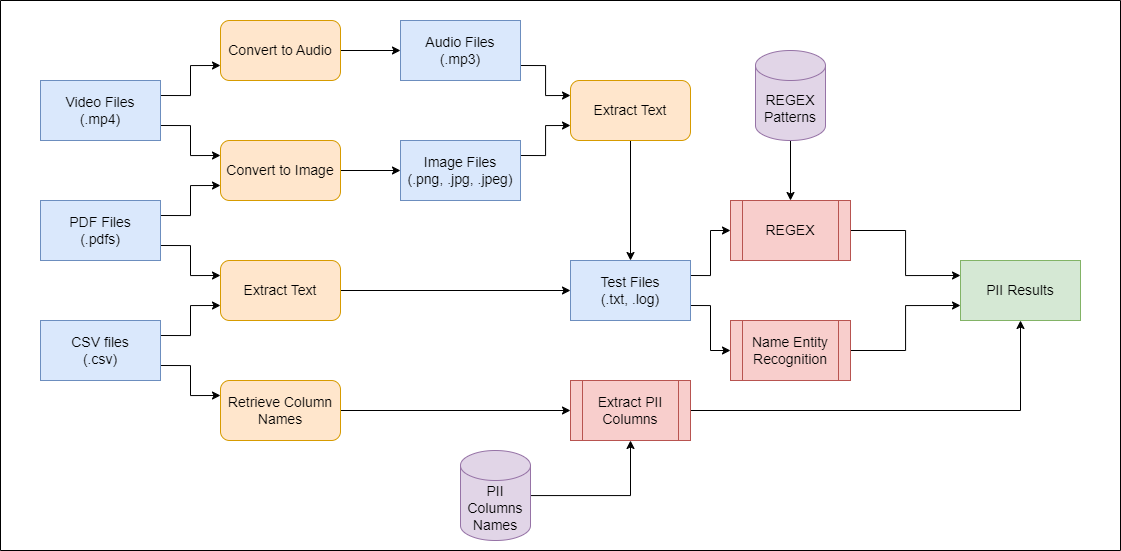

The diagram above was exported from draw.io. Its source (the exported page's mxGraphModel, read from the mxfile embedded in the PNG):
<mxGraphModel dx="1400" dy="696" grid="1" gridSize="10" guides="1" tooltips="1" connect="1" arrows="1" fold="1" page="1" pageScale="1" pageWidth="850" pageHeight="1100" math="0" shadow="0">
  <root>
    <mxCell id="0" />
    <mxCell id="1" parent="0" />
    <mxCell id="GX6cUdVX7coXxd9Op_MO-13" style="edgeStyle=orthogonalEdgeStyle;rounded=0;orthogonalLoop=1;jettySize=auto;html=1;exitX=1;exitY=0.75;exitDx=0;exitDy=0;entryX=0;entryY=0.25;entryDx=0;entryDy=0;fontSize=14;" edge="1" parent="1" source="GX6cUdVX7coXxd9Op_MO-2" target="GX6cUdVX7coXxd9Op_MO-6">
      <mxGeometry relative="1" as="geometry" />
    </mxCell>
    <mxCell id="GX6cUdVX7coXxd9Op_MO-15" style="edgeStyle=orthogonalEdgeStyle;rounded=0;orthogonalLoop=1;jettySize=auto;html=1;exitX=1;exitY=0.25;exitDx=0;exitDy=0;entryX=0;entryY=0.75;entryDx=0;entryDy=0;fontSize=14;" edge="1" parent="1" source="GX6cUdVX7coXxd9Op_MO-2" target="GX6cUdVX7coXxd9Op_MO-12">
      <mxGeometry relative="1" as="geometry" />
    </mxCell>
    <mxCell id="GX6cUdVX7coXxd9Op_MO-2" value="Video Files&lt;div style=&quot;font-size: 14px;&quot;&gt;(.mp4)&lt;/div&gt;" style="rounded=0;whiteSpace=wrap;html=1;fillColor=#dae8fc;strokeColor=#6c8ebf;fontSize=14;" vertex="1" parent="1">
      <mxGeometry x="110" y="160" width="120" height="60" as="geometry" />
    </mxCell>
    <mxCell id="GX6cUdVX7coXxd9Op_MO-21" style="edgeStyle=orthogonalEdgeStyle;rounded=0;orthogonalLoop=1;jettySize=auto;html=1;exitX=1;exitY=0.75;exitDx=0;exitDy=0;entryX=0;entryY=0.25;entryDx=0;entryDy=0;fontSize=14;" edge="1" parent="1" source="GX6cUdVX7coXxd9Op_MO-3" target="GX6cUdVX7coXxd9Op_MO-20">
      <mxGeometry relative="1" as="geometry" />
    </mxCell>
    <mxCell id="GX6cUdVX7coXxd9Op_MO-3" value="Audio Files&lt;div style=&quot;font-size: 14px;&quot;&gt;(.mp3)&lt;/div&gt;" style="rounded=0;whiteSpace=wrap;html=1;fillColor=#dae8fc;strokeColor=#6c8ebf;fontSize=14;" vertex="1" parent="1">
      <mxGeometry x="470" y="100" width="120" height="60" as="geometry" />
    </mxCell>
    <mxCell id="GX6cUdVX7coXxd9Op_MO-14" style="edgeStyle=orthogonalEdgeStyle;rounded=0;orthogonalLoop=1;jettySize=auto;html=1;exitX=1;exitY=0.25;exitDx=0;exitDy=0;entryX=0;entryY=0.75;entryDx=0;entryDy=0;fontSize=14;" edge="1" parent="1" source="GX6cUdVX7coXxd9Op_MO-4" target="GX6cUdVX7coXxd9Op_MO-6">
      <mxGeometry relative="1" as="geometry" />
    </mxCell>
    <mxCell id="GX6cUdVX7coXxd9Op_MO-18" style="edgeStyle=orthogonalEdgeStyle;rounded=0;orthogonalLoop=1;jettySize=auto;html=1;exitX=1;exitY=0.75;exitDx=0;exitDy=0;entryX=0;entryY=0.25;entryDx=0;entryDy=0;fontSize=14;" edge="1" parent="1" source="GX6cUdVX7coXxd9Op_MO-4" target="GX6cUdVX7coXxd9Op_MO-17">
      <mxGeometry relative="1" as="geometry" />
    </mxCell>
    <mxCell id="GX6cUdVX7coXxd9Op_MO-4" value="PDF Files&lt;div style=&quot;font-size: 14px;&quot;&gt;(.pdfs)&lt;/div&gt;" style="rounded=0;whiteSpace=wrap;html=1;fillColor=#dae8fc;strokeColor=#6c8ebf;fontSize=14;" vertex="1" parent="1">
      <mxGeometry x="110" y="280" width="120" height="60" as="geometry" />
    </mxCell>
    <mxCell id="GX6cUdVX7coXxd9Op_MO-19" style="edgeStyle=orthogonalEdgeStyle;rounded=0;orthogonalLoop=1;jettySize=auto;html=1;exitX=1;exitY=0.25;exitDx=0;exitDy=0;entryX=0;entryY=0.75;entryDx=0;entryDy=0;fontSize=14;" edge="1" parent="1" source="GX6cUdVX7coXxd9Op_MO-5" target="GX6cUdVX7coXxd9Op_MO-17">
      <mxGeometry relative="1" as="geometry" />
    </mxCell>
    <mxCell id="GX6cUdVX7coXxd9Op_MO-27" style="edgeStyle=orthogonalEdgeStyle;rounded=0;orthogonalLoop=1;jettySize=auto;html=1;exitX=1;exitY=0.75;exitDx=0;exitDy=0;entryX=0;entryY=0.25;entryDx=0;entryDy=0;fontSize=14;" edge="1" parent="1" source="GX6cUdVX7coXxd9Op_MO-5" target="GX6cUdVX7coXxd9Op_MO-26">
      <mxGeometry relative="1" as="geometry" />
    </mxCell>
    <mxCell id="GX6cUdVX7coXxd9Op_MO-5" value="CSV files&lt;div style=&quot;font-size: 14px;&quot;&gt;(.csv)&lt;/div&gt;" style="rounded=0;whiteSpace=wrap;html=1;fillColor=#dae8fc;strokeColor=#6c8ebf;fontSize=14;" vertex="1" parent="1">
      <mxGeometry x="110" y="400" width="120" height="60" as="geometry" />
    </mxCell>
    <mxCell id="GX6cUdVX7coXxd9Op_MO-11" style="edgeStyle=orthogonalEdgeStyle;rounded=0;orthogonalLoop=1;jettySize=auto;html=1;fontSize=14;" edge="1" parent="1" source="GX6cUdVX7coXxd9Op_MO-6" target="GX6cUdVX7coXxd9Op_MO-7">
      <mxGeometry relative="1" as="geometry" />
    </mxCell>
    <mxCell id="GX6cUdVX7coXxd9Op_MO-6" value="Convert to Image" style="rounded=1;whiteSpace=wrap;html=1;fillColor=#ffe6cc;strokeColor=#d79b00;fontSize=14;" vertex="1" parent="1">
      <mxGeometry x="290" y="220" width="120" height="60" as="geometry" />
    </mxCell>
    <mxCell id="GX6cUdVX7coXxd9Op_MO-22" style="edgeStyle=orthogonalEdgeStyle;rounded=0;orthogonalLoop=1;jettySize=auto;html=1;exitX=1;exitY=0.25;exitDx=0;exitDy=0;entryX=0;entryY=0.75;entryDx=0;entryDy=0;fontSize=14;" edge="1" parent="1" source="GX6cUdVX7coXxd9Op_MO-7" target="GX6cUdVX7coXxd9Op_MO-20">
      <mxGeometry relative="1" as="geometry" />
    </mxCell>
    <mxCell id="GX6cUdVX7coXxd9Op_MO-7" value="Image Files&lt;div style=&quot;font-size: 14px;&quot;&gt;(.png, .jpg, .jpeg)&lt;/div&gt;" style="rounded=0;whiteSpace=wrap;html=1;fillColor=#dae8fc;strokeColor=#6c8ebf;fontSize=14;" vertex="1" parent="1">
      <mxGeometry x="470" y="220" width="120" height="60" as="geometry" />
    </mxCell>
    <mxCell id="GX6cUdVX7coXxd9Op_MO-16" style="edgeStyle=orthogonalEdgeStyle;rounded=0;orthogonalLoop=1;jettySize=auto;html=1;entryX=0;entryY=0.5;entryDx=0;entryDy=0;fontSize=14;" edge="1" parent="1" source="GX6cUdVX7coXxd9Op_MO-12" target="GX6cUdVX7coXxd9Op_MO-3">
      <mxGeometry relative="1" as="geometry" />
    </mxCell>
    <mxCell id="GX6cUdVX7coXxd9Op_MO-12" value="Convert to Audio" style="rounded=1;whiteSpace=wrap;html=1;fillColor=#ffe6cc;strokeColor=#d79b00;fontSize=14;" vertex="1" parent="1">
      <mxGeometry x="290" y="100" width="120" height="60" as="geometry" />
    </mxCell>
    <mxCell id="GX6cUdVX7coXxd9Op_MO-25" style="edgeStyle=orthogonalEdgeStyle;rounded=0;orthogonalLoop=1;jettySize=auto;html=1;exitX=1;exitY=0.5;exitDx=0;exitDy=0;entryX=0;entryY=0.5;entryDx=0;entryDy=0;fontSize=14;" edge="1" parent="1" source="GX6cUdVX7coXxd9Op_MO-17" target="GX6cUdVX7coXxd9Op_MO-23">
      <mxGeometry relative="1" as="geometry" />
    </mxCell>
    <mxCell id="GX6cUdVX7coXxd9Op_MO-17" value="Extract Text" style="rounded=1;whiteSpace=wrap;html=1;fillColor=#ffe6cc;strokeColor=#d79b00;fontSize=14;" vertex="1" parent="1">
      <mxGeometry x="290" y="340" width="120" height="60" as="geometry" />
    </mxCell>
    <mxCell id="GX6cUdVX7coXxd9Op_MO-24" style="edgeStyle=orthogonalEdgeStyle;rounded=0;orthogonalLoop=1;jettySize=auto;html=1;exitX=0.5;exitY=1;exitDx=0;exitDy=0;entryX=0.5;entryY=0;entryDx=0;entryDy=0;fontSize=14;" edge="1" parent="1" source="GX6cUdVX7coXxd9Op_MO-20" target="GX6cUdVX7coXxd9Op_MO-23">
      <mxGeometry relative="1" as="geometry" />
    </mxCell>
    <mxCell id="GX6cUdVX7coXxd9Op_MO-20" value="Extract Text" style="rounded=1;whiteSpace=wrap;html=1;fillColor=#ffe6cc;strokeColor=#d79b00;fontSize=14;" vertex="1" parent="1">
      <mxGeometry x="640" y="160" width="120" height="60" as="geometry" />
    </mxCell>
    <mxCell id="GX6cUdVX7coXxd9Op_MO-44" style="edgeStyle=orthogonalEdgeStyle;rounded=0;orthogonalLoop=1;jettySize=auto;html=1;exitX=1;exitY=0.25;exitDx=0;exitDy=0;entryX=0;entryY=0.5;entryDx=0;entryDy=0;fontSize=14;" edge="1" parent="1" source="GX6cUdVX7coXxd9Op_MO-23" target="GX6cUdVX7coXxd9Op_MO-32">
      <mxGeometry relative="1" as="geometry" />
    </mxCell>
    <mxCell id="GX6cUdVX7coXxd9Op_MO-45" style="edgeStyle=orthogonalEdgeStyle;rounded=0;orthogonalLoop=1;jettySize=auto;html=1;exitX=1;exitY=0.75;exitDx=0;exitDy=0;entryX=0;entryY=0.5;entryDx=0;entryDy=0;fontSize=14;" edge="1" parent="1" source="GX6cUdVX7coXxd9Op_MO-23" target="GX6cUdVX7coXxd9Op_MO-33">
      <mxGeometry relative="1" as="geometry" />
    </mxCell>
    <mxCell id="GX6cUdVX7coXxd9Op_MO-23" value="Test Files&lt;br style=&quot;font-size: 14px;&quot;&gt;(.txt, .log)" style="rounded=0;whiteSpace=wrap;html=1;fillColor=#dae8fc;strokeColor=#6c8ebf;fontSize=14;" vertex="1" parent="1">
      <mxGeometry x="640" y="340" width="120" height="60" as="geometry" />
    </mxCell>
    <mxCell id="GX6cUdVX7coXxd9Op_MO-29" style="edgeStyle=orthogonalEdgeStyle;rounded=0;orthogonalLoop=1;jettySize=auto;html=1;exitX=1;exitY=0.5;exitDx=0;exitDy=0;entryX=0;entryY=0.5;entryDx=0;entryDy=0;fontSize=14;" edge="1" parent="1" source="GX6cUdVX7coXxd9Op_MO-26" target="GX6cUdVX7coXxd9Op_MO-28">
      <mxGeometry relative="1" as="geometry" />
    </mxCell>
    <mxCell id="GX6cUdVX7coXxd9Op_MO-26" value="Retrieve Column Names" style="rounded=1;whiteSpace=wrap;html=1;fillColor=#ffe6cc;strokeColor=#d79b00;fontSize=14;" vertex="1" parent="1">
      <mxGeometry x="290" y="460" width="120" height="60" as="geometry" />
    </mxCell>
    <mxCell id="GX6cUdVX7coXxd9Op_MO-50" style="edgeStyle=orthogonalEdgeStyle;rounded=0;orthogonalLoop=1;jettySize=auto;html=1;exitX=1;exitY=0.5;exitDx=0;exitDy=0;entryX=0.5;entryY=1;entryDx=0;entryDy=0;fontSize=14;" edge="1" parent="1" source="GX6cUdVX7coXxd9Op_MO-28" target="GX6cUdVX7coXxd9Op_MO-46">
      <mxGeometry relative="1" as="geometry" />
    </mxCell>
    <mxCell id="GX6cUdVX7coXxd9Op_MO-28" value="Extract PII Columns" style="shape=process;whiteSpace=wrap;html=1;backgroundOutline=1;fillColor=#f8cecc;strokeColor=#b85450;fontSize=14;" vertex="1" parent="1">
      <mxGeometry x="640" y="460" width="120" height="60" as="geometry" />
    </mxCell>
    <mxCell id="GX6cUdVX7coXxd9Op_MO-31" style="edgeStyle=orthogonalEdgeStyle;rounded=0;orthogonalLoop=1;jettySize=auto;html=1;entryX=0.5;entryY=1;entryDx=0;entryDy=0;fontSize=14;" edge="1" parent="1" source="GX6cUdVX7coXxd9Op_MO-30" target="GX6cUdVX7coXxd9Op_MO-28">
      <mxGeometry relative="1" as="geometry" />
    </mxCell>
    <mxCell id="GX6cUdVX7coXxd9Op_MO-30" value="PII Columns&lt;div style=&quot;font-size: 14px;&quot;&gt;Names&lt;/div&gt;" style="shape=cylinder3;whiteSpace=wrap;html=1;boundedLbl=1;backgroundOutline=1;size=15;fillColor=#e1d5e7;strokeColor=#9673a6;fontSize=14;" vertex="1" parent="1">
      <mxGeometry x="530" y="530" width="70" height="90" as="geometry" />
    </mxCell>
    <mxCell id="GX6cUdVX7coXxd9Op_MO-49" style="edgeStyle=orthogonalEdgeStyle;rounded=0;orthogonalLoop=1;jettySize=auto;html=1;exitX=1;exitY=0.5;exitDx=0;exitDy=0;entryX=0;entryY=0.25;entryDx=0;entryDy=0;fontSize=14;" edge="1" parent="1" source="GX6cUdVX7coXxd9Op_MO-32" target="GX6cUdVX7coXxd9Op_MO-46">
      <mxGeometry relative="1" as="geometry" />
    </mxCell>
    <mxCell id="GX6cUdVX7coXxd9Op_MO-32" value="REGEX" style="shape=process;whiteSpace=wrap;html=1;backgroundOutline=1;fillColor=#f8cecc;strokeColor=#b85450;fontSize=14;" vertex="1" parent="1">
      <mxGeometry x="800" y="280" width="120" height="60" as="geometry" />
    </mxCell>
    <mxCell id="GX6cUdVX7coXxd9Op_MO-48" style="edgeStyle=orthogonalEdgeStyle;rounded=0;orthogonalLoop=1;jettySize=auto;html=1;exitX=1;exitY=0.5;exitDx=0;exitDy=0;entryX=0;entryY=0.75;entryDx=0;entryDy=0;fontSize=14;" edge="1" parent="1" source="GX6cUdVX7coXxd9Op_MO-33" target="GX6cUdVX7coXxd9Op_MO-46">
      <mxGeometry relative="1" as="geometry" />
    </mxCell>
    <mxCell id="GX6cUdVX7coXxd9Op_MO-33" value="Name Entity Recognition" style="shape=process;whiteSpace=wrap;html=1;backgroundOutline=1;fillColor=#f8cecc;strokeColor=#b85450;fontSize=14;" vertex="1" parent="1">
      <mxGeometry x="800" y="400" width="120" height="60" as="geometry" />
    </mxCell>
    <mxCell id="GX6cUdVX7coXxd9Op_MO-43" style="edgeStyle=orthogonalEdgeStyle;rounded=0;orthogonalLoop=1;jettySize=auto;html=1;entryX=0.5;entryY=0;entryDx=0;entryDy=0;fontSize=14;" edge="1" parent="1" source="GX6cUdVX7coXxd9Op_MO-34" target="GX6cUdVX7coXxd9Op_MO-32">
      <mxGeometry relative="1" as="geometry" />
    </mxCell>
    <mxCell id="GX6cUdVX7coXxd9Op_MO-46" value="PII Results" style="rounded=0;whiteSpace=wrap;html=1;fillColor=#d5e8d4;strokeColor=#82b366;fontSize=14;" vertex="1" parent="1">
      <mxGeometry x="1030" y="340" width="120" height="60" as="geometry" />
    </mxCell>
    <mxCell id="GX6cUdVX7coXxd9Op_MO-51" value="" style="swimlane;startSize=0;fontSize=14;" vertex="1" parent="1">
      <mxGeometry x="70" y="80" width="1120" height="550" as="geometry" />
    </mxCell>
    <mxCell id="GX6cUdVX7coXxd9Op_MO-34" value="REGEX Patterns" style="shape=cylinder3;whiteSpace=wrap;html=1;boundedLbl=1;backgroundOutline=1;size=15;fillColor=#e1d5e7;strokeColor=#9673a6;fontSize=14;" vertex="1" parent="GX6cUdVX7coXxd9Op_MO-51">
      <mxGeometry x="755" y="50" width="70" height="90" as="geometry" />
    </mxCell>
  </root>
</mxGraphModel>